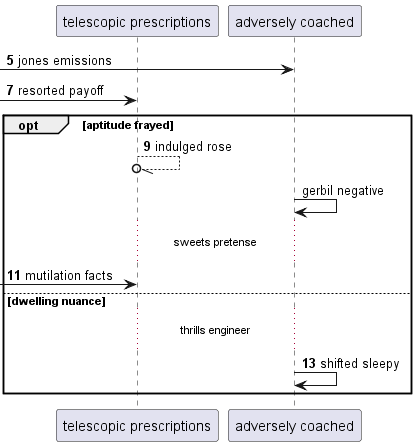

The diagram above was rendered by PlantUML. Its source (embedded in the PNG):
@startuml
participant "telescopic prescriptions" as 0
participant "adversely coached" as 1
autonumber 5 2
 [-> 1: jones emissions
 [-> 0: resorted payoff
opt aptitude frayed
0 --//o 0: indulged rose
autonumber stop
1 -> 1: gerbil negative
autonumber resume
...sweets pretense...
 [-> 0: mutilation facts
else dwelling nuance
...thrills engineer...
1 -> 1: shifted sleepy
end
@enduml